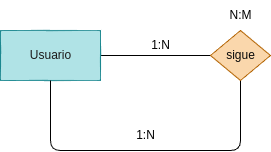

The diagram above was exported from draw.io. Its source (the exported page's mxGraphModel, read from the mxfile embedded in the PNG):
<mxGraphModel dx="1130" dy="808" grid="1" gridSize="10" guides="1" tooltips="1" connect="1" arrows="1" fold="1" page="1" pageScale="1" pageWidth="827" pageHeight="1169" math="0" shadow="0">
  <root>
    <mxCell id="0" />
    <mxCell id="1" parent="0" />
    <mxCell id="12" style="edgeStyle=none;html=1;entryX=0;entryY=0.5;entryDx=0;entryDy=0;endArrow=none;endFill=0;" edge="1" parent="1" source="13" target="15">
      <mxGeometry relative="1" as="geometry" />
    </mxCell>
    <mxCell id="13" value="&lt;font color=&quot;#1d1b1b&quot;&gt;Usuario&lt;/font&gt;" style="html=1;dashed=0;whitespace=wrap;fillColor=#b0e3e6;strokeColor=#0e8088;" vertex="1" parent="1">
      <mxGeometry x="230" y="240" width="100" height="50" as="geometry" />
    </mxCell>
    <mxCell id="14" style="edgeStyle=none;html=1;entryX=0.5;entryY=1;entryDx=0;entryDy=0;endArrow=none;endFill=0;" edge="1" parent="1" source="15" target="13">
      <mxGeometry relative="1" as="geometry">
        <mxPoint x="470" y="360" as="targetPoint" />
        <Array as="points">
          <mxPoint x="470" y="360" />
          <mxPoint x="280" y="360" />
        </Array>
      </mxGeometry>
    </mxCell>
    <mxCell id="15" value="&lt;font color=&quot;#0a0a0a&quot;&gt;sigue&lt;/font&gt;" style="shape=rhombus;html=1;dashed=0;whitespace=wrap;perimeter=rhombusPerimeter;fillColor=#fad7ac;strokeColor=#b46504;" vertex="1" parent="1">
      <mxGeometry x="440" y="240" width="60" height="50" as="geometry" />
    </mxCell>
    <mxCell id="16" value="N:M" style="text;html=1;align=center;verticalAlign=middle;resizable=0;points=[];autosize=1;strokeColor=none;fillColor=none;" vertex="1" parent="1">
      <mxGeometry x="445" y="210" width="50" height="30" as="geometry" />
    </mxCell>
    <mxCell id="17" value="1:N" style="text;html=1;align=center;verticalAlign=middle;resizable=0;points=[];autosize=1;strokeColor=none;fillColor=none;" vertex="1" parent="1">
      <mxGeometry x="370" y="240" width="40" height="30" as="geometry" />
    </mxCell>
    <mxCell id="18" value="1:N" style="text;html=1;align=center;verticalAlign=middle;resizable=0;points=[];autosize=1;strokeColor=none;fillColor=none;" vertex="1" parent="1">
      <mxGeometry x="355" y="330" width="40" height="30" as="geometry" />
    </mxCell>
  </root>
</mxGraphModel>